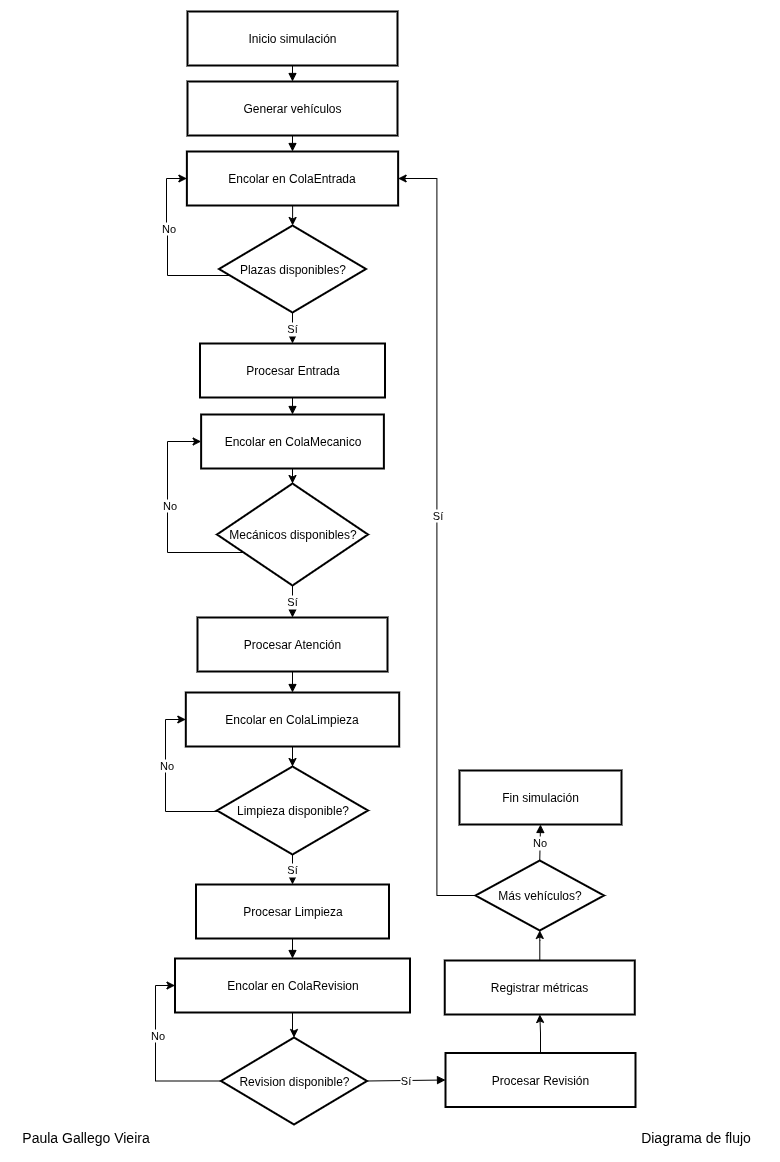

The diagram above was exported from draw.io. Its source (the exported page's mxGraphModel, read from the mxfile embedded in the PNG):
<mxGraphModel dx="1645" dy="877" grid="1" gridSize="10" guides="1" tooltips="1" connect="1" arrows="1" fold="1" page="1" pageScale="1" pageWidth="827" pageHeight="1169" math="0" shadow="0">
  <root>
    <mxCell id="0" />
    <mxCell id="1" parent="0" />
    <mxCell id="hFZFvtLL7K_TCVYZwqZl-1" value="" style="group" parent="1" vertex="1" connectable="0">
      <mxGeometry x="174" y="28" width="480" height="1113" as="geometry" />
    </mxCell>
    <mxCell id="qwy25jvVAo2n2ZXzomXI-1" value="Inicio simulación" style="whiteSpace=wrap;strokeWidth=2;" parent="hFZFvtLL7K_TCVYZwqZl-1" vertex="1">
      <mxGeometry x="32" width="210" height="54" as="geometry" />
    </mxCell>
    <mxCell id="qwy25jvVAo2n2ZXzomXI-2" value="Generar vehículos" style="whiteSpace=wrap;strokeWidth=2;" parent="hFZFvtLL7K_TCVYZwqZl-1" vertex="1">
      <mxGeometry x="32" y="70" width="210" height="54" as="geometry" />
    </mxCell>
    <mxCell id="qwy25jvVAo2n2ZXzomXI-47" value="" style="edgeStyle=orthogonalEdgeStyle;rounded=0;orthogonalLoop=1;jettySize=auto;html=1;" parent="hFZFvtLL7K_TCVYZwqZl-1" source="qwy25jvVAo2n2ZXzomXI-3" target="qwy25jvVAo2n2ZXzomXI-4" edge="1">
      <mxGeometry relative="1" as="geometry" />
    </mxCell>
    <mxCell id="qwy25jvVAo2n2ZXzomXI-3" value="Encolar en ColaEntrada" style="whiteSpace=wrap;strokeWidth=2;" parent="hFZFvtLL7K_TCVYZwqZl-1" vertex="1">
      <mxGeometry x="31.375" y="140" width="211.25" height="54" as="geometry" />
    </mxCell>
    <mxCell id="qwy25jvVAo2n2ZXzomXI-54" style="edgeStyle=orthogonalEdgeStyle;rounded=0;orthogonalLoop=1;jettySize=auto;html=1;entryX=0;entryY=0.5;entryDx=0;entryDy=0;" parent="hFZFvtLL7K_TCVYZwqZl-1" source="qwy25jvVAo2n2ZXzomXI-4" target="qwy25jvVAo2n2ZXzomXI-3" edge="1">
      <mxGeometry relative="1" as="geometry">
        <Array as="points">
          <mxPoint x="12" y="264" />
          <mxPoint x="12" y="214" />
          <mxPoint x="11" y="167" />
        </Array>
      </mxGeometry>
    </mxCell>
    <mxCell id="qwy25jvVAo2n2ZXzomXI-55" value="No" style="edgeLabel;html=1;align=center;verticalAlign=middle;resizable=0;points=[];" parent="qwy25jvVAo2n2ZXzomXI-54" vertex="1" connectable="0">
      <mxGeometry x="0.1351" relative="1" as="geometry">
        <mxPoint y="-7" as="offset" />
      </mxGeometry>
    </mxCell>
    <mxCell id="qwy25jvVAo2n2ZXzomXI-4" value="Plazas disponibles?" style="rhombus;strokeWidth=2;whiteSpace=wrap;" parent="hFZFvtLL7K_TCVYZwqZl-1" vertex="1">
      <mxGeometry x="63.5" y="214" width="147" height="87" as="geometry" />
    </mxCell>
    <mxCell id="qwy25jvVAo2n2ZXzomXI-5" value="Procesar Entrada" style="whiteSpace=wrap;strokeWidth=2;" parent="hFZFvtLL7K_TCVYZwqZl-1" vertex="1">
      <mxGeometry x="44.5" y="332" width="185" height="54" as="geometry" />
    </mxCell>
    <mxCell id="qwy25jvVAo2n2ZXzomXI-48" value="" style="edgeStyle=orthogonalEdgeStyle;rounded=0;orthogonalLoop=1;jettySize=auto;html=1;" parent="hFZFvtLL7K_TCVYZwqZl-1" source="qwy25jvVAo2n2ZXzomXI-6" target="qwy25jvVAo2n2ZXzomXI-7" edge="1">
      <mxGeometry relative="1" as="geometry" />
    </mxCell>
    <mxCell id="qwy25jvVAo2n2ZXzomXI-6" value="Encolar en ColaMecanico" style="whiteSpace=wrap;strokeWidth=2;" parent="hFZFvtLL7K_TCVYZwqZl-1" vertex="1">
      <mxGeometry x="45.625" y="403" width="182.75" height="54" as="geometry" />
    </mxCell>
    <mxCell id="qwy25jvVAo2n2ZXzomXI-53" style="edgeStyle=orthogonalEdgeStyle;rounded=0;orthogonalLoop=1;jettySize=auto;html=1;entryX=0;entryY=0.5;entryDx=0;entryDy=0;" parent="hFZFvtLL7K_TCVYZwqZl-1" source="qwy25jvVAo2n2ZXzomXI-7" target="qwy25jvVAo2n2ZXzomXI-6" edge="1">
      <mxGeometry relative="1" as="geometry">
        <Array as="points">
          <mxPoint x="12" y="541" />
          <mxPoint x="12" y="430" />
        </Array>
      </mxGeometry>
    </mxCell>
    <mxCell id="qwy25jvVAo2n2ZXzomXI-56" value="No" style="edgeLabel;html=1;align=center;verticalAlign=middle;resizable=0;points=[];" parent="qwy25jvVAo2n2ZXzomXI-53" vertex="1" connectable="0">
      <mxGeometry x="0.2936" y="-1" relative="1" as="geometry">
        <mxPoint y="19" as="offset" />
      </mxGeometry>
    </mxCell>
    <mxCell id="qwy25jvVAo2n2ZXzomXI-7" value="Mecánicos disponibles?" style="rhombus;strokeWidth=2;whiteSpace=wrap;" parent="hFZFvtLL7K_TCVYZwqZl-1" vertex="1">
      <mxGeometry x="61.5" y="472" width="151" height="102" as="geometry" />
    </mxCell>
    <mxCell id="qwy25jvVAo2n2ZXzomXI-8" value="Procesar Atención" style="whiteSpace=wrap;strokeWidth=2;" parent="hFZFvtLL7K_TCVYZwqZl-1" vertex="1">
      <mxGeometry x="42" y="606" width="190" height="54" as="geometry" />
    </mxCell>
    <mxCell id="qwy25jvVAo2n2ZXzomXI-49" value="" style="edgeStyle=orthogonalEdgeStyle;rounded=0;orthogonalLoop=1;jettySize=auto;html=1;" parent="hFZFvtLL7K_TCVYZwqZl-1" source="qwy25jvVAo2n2ZXzomXI-9" target="qwy25jvVAo2n2ZXzomXI-10" edge="1">
      <mxGeometry relative="1" as="geometry" />
    </mxCell>
    <mxCell id="qwy25jvVAo2n2ZXzomXI-9" value="Encolar en ColaLimpieza" style="whiteSpace=wrap;strokeWidth=2;" parent="hFZFvtLL7K_TCVYZwqZl-1" vertex="1">
      <mxGeometry x="30.310000000000002" y="681" width="213.38" height="54" as="geometry" />
    </mxCell>
    <mxCell id="qwy25jvVAo2n2ZXzomXI-64" style="edgeStyle=orthogonalEdgeStyle;rounded=0;orthogonalLoop=1;jettySize=auto;html=1;entryX=0;entryY=0.5;entryDx=0;entryDy=0;" parent="hFZFvtLL7K_TCVYZwqZl-1" source="qwy25jvVAo2n2ZXzomXI-10" target="qwy25jvVAo2n2ZXzomXI-9" edge="1">
      <mxGeometry relative="1" as="geometry">
        <Array as="points">
          <mxPoint x="10" y="800" />
          <mxPoint x="10" y="708" />
        </Array>
      </mxGeometry>
    </mxCell>
    <mxCell id="qwy25jvVAo2n2ZXzomXI-65" value="No" style="edgeLabel;html=1;align=center;verticalAlign=middle;resizable=0;points=[];" parent="qwy25jvVAo2n2ZXzomXI-64" vertex="1" connectable="0">
      <mxGeometry x="0.2109" relative="1" as="geometry">
        <mxPoint as="offset" />
      </mxGeometry>
    </mxCell>
    <mxCell id="qwy25jvVAo2n2ZXzomXI-10" value="Limpieza disponible?" style="rhombus;strokeWidth=2;whiteSpace=wrap;" parent="hFZFvtLL7K_TCVYZwqZl-1" vertex="1">
      <mxGeometry x="61.5" y="755" width="151" height="88" as="geometry" />
    </mxCell>
    <mxCell id="qwy25jvVAo2n2ZXzomXI-11" value="Procesar Limpieza" style="whiteSpace=wrap;strokeWidth=2;" parent="hFZFvtLL7K_TCVYZwqZl-1" vertex="1">
      <mxGeometry x="40.5" y="873" width="193" height="54" as="geometry" />
    </mxCell>
    <mxCell id="qwy25jvVAo2n2ZXzomXI-66" value="" style="edgeStyle=orthogonalEdgeStyle;rounded=0;orthogonalLoop=1;jettySize=auto;html=1;" parent="hFZFvtLL7K_TCVYZwqZl-1" source="qwy25jvVAo2n2ZXzomXI-12" target="qwy25jvVAo2n2ZXzomXI-13" edge="1">
      <mxGeometry relative="1" as="geometry" />
    </mxCell>
    <mxCell id="qwy25jvVAo2n2ZXzomXI-12" value="Encolar en ColaRevision" style="whiteSpace=wrap;strokeWidth=2;" parent="hFZFvtLL7K_TCVYZwqZl-1" vertex="1">
      <mxGeometry x="19.5" y="947" width="235" height="54" as="geometry" />
    </mxCell>
    <mxCell id="qwy25jvVAo2n2ZXzomXI-67" style="edgeStyle=orthogonalEdgeStyle;rounded=0;orthogonalLoop=1;jettySize=auto;html=1;entryX=0;entryY=0.5;entryDx=0;entryDy=0;" parent="hFZFvtLL7K_TCVYZwqZl-1" source="qwy25jvVAo2n2ZXzomXI-13" target="qwy25jvVAo2n2ZXzomXI-12" edge="1">
      <mxGeometry relative="1" as="geometry">
        <Array as="points">
          <mxPoint y="1070" />
          <mxPoint y="974" />
        </Array>
      </mxGeometry>
    </mxCell>
    <mxCell id="qwy25jvVAo2n2ZXzomXI-68" value="No" style="edgeLabel;html=1;align=center;verticalAlign=middle;resizable=0;points=[];" parent="qwy25jvVAo2n2ZXzomXI-67" vertex="1" connectable="0">
      <mxGeometry x="0.241" y="-1" relative="1" as="geometry">
        <mxPoint as="offset" />
      </mxGeometry>
    </mxCell>
    <mxCell id="qwy25jvVAo2n2ZXzomXI-13" value="Revision disponible?" style="rhombus;strokeWidth=2;whiteSpace=wrap;" parent="hFZFvtLL7K_TCVYZwqZl-1" vertex="1">
      <mxGeometry x="65.5" y="1026" width="146" height="87" as="geometry" />
    </mxCell>
    <mxCell id="qwy25jvVAo2n2ZXzomXI-69" value="" style="edgeStyle=orthogonalEdgeStyle;rounded=0;orthogonalLoop=1;jettySize=auto;html=1;" parent="hFZFvtLL7K_TCVYZwqZl-1" source="qwy25jvVAo2n2ZXzomXI-14" target="qwy25jvVAo2n2ZXzomXI-15" edge="1">
      <mxGeometry relative="1" as="geometry" />
    </mxCell>
    <mxCell id="qwy25jvVAo2n2ZXzomXI-14" value="Procesar Revisión" style="whiteSpace=wrap;strokeWidth=2;" parent="hFZFvtLL7K_TCVYZwqZl-1" vertex="1">
      <mxGeometry x="290" y="1041.5" width="190" height="54" as="geometry" />
    </mxCell>
    <mxCell id="qwy25jvVAo2n2ZXzomXI-70" value="" style="edgeStyle=orthogonalEdgeStyle;rounded=0;orthogonalLoop=1;jettySize=auto;html=1;" parent="hFZFvtLL7K_TCVYZwqZl-1" source="qwy25jvVAo2n2ZXzomXI-15" target="qwy25jvVAo2n2ZXzomXI-16" edge="1">
      <mxGeometry relative="1" as="geometry" />
    </mxCell>
    <mxCell id="qwy25jvVAo2n2ZXzomXI-15" value="Registrar métricas" style="whiteSpace=wrap;strokeWidth=2;" parent="hFZFvtLL7K_TCVYZwqZl-1" vertex="1">
      <mxGeometry x="289.25" y="949" width="190" height="54" as="geometry" />
    </mxCell>
    <mxCell id="qwy25jvVAo2n2ZXzomXI-71" style="edgeStyle=orthogonalEdgeStyle;rounded=0;orthogonalLoop=1;jettySize=auto;html=1;entryX=1;entryY=0.5;entryDx=0;entryDy=0;" parent="hFZFvtLL7K_TCVYZwqZl-1" source="qwy25jvVAo2n2ZXzomXI-16" target="qwy25jvVAo2n2ZXzomXI-3" edge="1">
      <mxGeometry relative="1" as="geometry" />
    </mxCell>
    <mxCell id="qwy25jvVAo2n2ZXzomXI-72" value="Sí" style="edgeLabel;html=1;align=center;verticalAlign=middle;resizable=0;points=[];" parent="qwy25jvVAo2n2ZXzomXI-71" vertex="1" connectable="0">
      <mxGeometry x="0.0539" relative="1" as="geometry">
        <mxPoint as="offset" />
      </mxGeometry>
    </mxCell>
    <mxCell id="qwy25jvVAo2n2ZXzomXI-16" value="Más vehículos?" style="rhombus;strokeWidth=2;whiteSpace=wrap;" parent="hFZFvtLL7K_TCVYZwqZl-1" vertex="1">
      <mxGeometry x="320" y="849" width="128.5" height="70" as="geometry" />
    </mxCell>
    <mxCell id="qwy25jvVAo2n2ZXzomXI-17" value="Fin simulación" style="whiteSpace=wrap;strokeWidth=2;" parent="hFZFvtLL7K_TCVYZwqZl-1" vertex="1">
      <mxGeometry x="304" y="759" width="162" height="54" as="geometry" />
    </mxCell>
    <mxCell id="qwy25jvVAo2n2ZXzomXI-18" value="" style="curved=1;startArrow=none;endArrow=block;exitX=0.5;exitY=1;entryX=0.5;entryY=0;rounded=0;" parent="hFZFvtLL7K_TCVYZwqZl-1" source="qwy25jvVAo2n2ZXzomXI-1" target="qwy25jvVAo2n2ZXzomXI-2" edge="1">
      <mxGeometry relative="1" as="geometry">
        <Array as="points" />
      </mxGeometry>
    </mxCell>
    <mxCell id="qwy25jvVAo2n2ZXzomXI-19" value="" style="curved=1;startArrow=none;endArrow=block;exitX=0.5;exitY=1;entryX=0.5;entryY=0;rounded=0;" parent="hFZFvtLL7K_TCVYZwqZl-1" source="qwy25jvVAo2n2ZXzomXI-2" target="qwy25jvVAo2n2ZXzomXI-3" edge="1">
      <mxGeometry relative="1" as="geometry">
        <Array as="points" />
      </mxGeometry>
    </mxCell>
    <mxCell id="qwy25jvVAo2n2ZXzomXI-22" value="Sí" style="curved=1;startArrow=none;endArrow=block;exitX=0.5;exitY=1;entryX=0.5;entryY=0.01;rounded=0;" parent="hFZFvtLL7K_TCVYZwqZl-1" source="qwy25jvVAo2n2ZXzomXI-4" target="qwy25jvVAo2n2ZXzomXI-5" edge="1">
      <mxGeometry relative="1" as="geometry">
        <Array as="points" />
      </mxGeometry>
    </mxCell>
    <mxCell id="qwy25jvVAo2n2ZXzomXI-23" value="" style="curved=1;startArrow=none;endArrow=block;exitX=0.5;exitY=1.01;entryX=0.5;entryY=0.01;rounded=0;" parent="hFZFvtLL7K_TCVYZwqZl-1" source="qwy25jvVAo2n2ZXzomXI-5" target="qwy25jvVAo2n2ZXzomXI-6" edge="1">
      <mxGeometry relative="1" as="geometry">
        <Array as="points" />
      </mxGeometry>
    </mxCell>
    <mxCell id="qwy25jvVAo2n2ZXzomXI-26" value="Sí" style="curved=1;startArrow=none;endArrow=block;exitX=0.5;exitY=1;entryX=0.5;entryY=0.01;rounded=0;" parent="hFZFvtLL7K_TCVYZwqZl-1" source="qwy25jvVAo2n2ZXzomXI-7" target="qwy25jvVAo2n2ZXzomXI-8" edge="1">
      <mxGeometry relative="1" as="geometry">
        <Array as="points" />
      </mxGeometry>
    </mxCell>
    <mxCell id="qwy25jvVAo2n2ZXzomXI-27" value="" style="curved=1;startArrow=none;endArrow=block;exitX=0.5;exitY=1.01;entryX=0.5;entryY=0.01;rounded=0;" parent="hFZFvtLL7K_TCVYZwqZl-1" source="qwy25jvVAo2n2ZXzomXI-8" target="qwy25jvVAo2n2ZXzomXI-9" edge="1">
      <mxGeometry relative="1" as="geometry">
        <Array as="points" />
      </mxGeometry>
    </mxCell>
    <mxCell id="qwy25jvVAo2n2ZXzomXI-30" value="Sí" style="curved=1;startArrow=none;endArrow=block;exitX=0.5;exitY=1;entryX=0.5;entryY=0;rounded=0;" parent="hFZFvtLL7K_TCVYZwqZl-1" source="qwy25jvVAo2n2ZXzomXI-10" target="qwy25jvVAo2n2ZXzomXI-11" edge="1">
      <mxGeometry relative="1" as="geometry">
        <Array as="points" />
      </mxGeometry>
    </mxCell>
    <mxCell id="qwy25jvVAo2n2ZXzomXI-31" value="" style="curved=1;startArrow=none;endArrow=block;exitX=0.5;exitY=1;entryX=0.5;entryY=0;rounded=0;" parent="hFZFvtLL7K_TCVYZwqZl-1" source="qwy25jvVAo2n2ZXzomXI-11" target="qwy25jvVAo2n2ZXzomXI-12" edge="1">
      <mxGeometry relative="1" as="geometry">
        <Array as="points" />
      </mxGeometry>
    </mxCell>
    <mxCell id="qwy25jvVAo2n2ZXzomXI-34" value="Sí" style="curved=1;startArrow=none;endArrow=block;exitX=1;exitY=0.5;entryX=0;entryY=0.5;rounded=0;exitDx=0;exitDy=0;entryDx=0;entryDy=0;" parent="hFZFvtLL7K_TCVYZwqZl-1" source="qwy25jvVAo2n2ZXzomXI-13" target="qwy25jvVAo2n2ZXzomXI-14" edge="1">
      <mxGeometry relative="1" as="geometry">
        <Array as="points" />
      </mxGeometry>
    </mxCell>
    <mxCell id="qwy25jvVAo2n2ZXzomXI-38" value="No" style="curved=1;startArrow=none;endArrow=block;exitX=0.5;exitY=0;rounded=0;exitDx=0;exitDy=0;entryX=0.5;entryY=1;entryDx=0;entryDy=0;" parent="hFZFvtLL7K_TCVYZwqZl-1" source="qwy25jvVAo2n2ZXzomXI-16" target="qwy25jvVAo2n2ZXzomXI-17" edge="1">
      <mxGeometry relative="1" as="geometry">
        <Array as="points" />
        <mxPoint x="381" y="809" as="targetPoint" />
      </mxGeometry>
    </mxCell>
    <mxCell id="8gxieIhWQDMMcRnG6Vi9-1" value="" style="group;fontSize=14;" vertex="1" connectable="0" parent="1">
      <mxGeometry x="39" y="1139" width="750" height="30" as="geometry" />
    </mxCell>
    <mxCell id="8gxieIhWQDMMcRnG6Vi9-2" value="&lt;font style=&quot;font-size: 14px;&quot;&gt;Paula Gallego Vieira&lt;/font&gt;" style="text;html=1;align=center;verticalAlign=middle;resizable=0;points=[];autosize=1;strokeColor=none;fillColor=none;" vertex="1" parent="8gxieIhWQDMMcRnG6Vi9-1">
      <mxGeometry x="-10" width="150" height="30" as="geometry" />
    </mxCell>
    <mxCell id="8gxieIhWQDMMcRnG6Vi9-3" value="&lt;font style=&quot;font-size: 14px;&quot;&gt;Diagrama de flujo&lt;/font&gt;" style="text;html=1;align=center;verticalAlign=middle;resizable=0;points=[];autosize=1;strokeColor=none;fillColor=none;" vertex="1" parent="8gxieIhWQDMMcRnG6Vi9-1">
      <mxGeometry x="610" width="130" height="30" as="geometry" />
    </mxCell>
  </root>
</mxGraphModel>